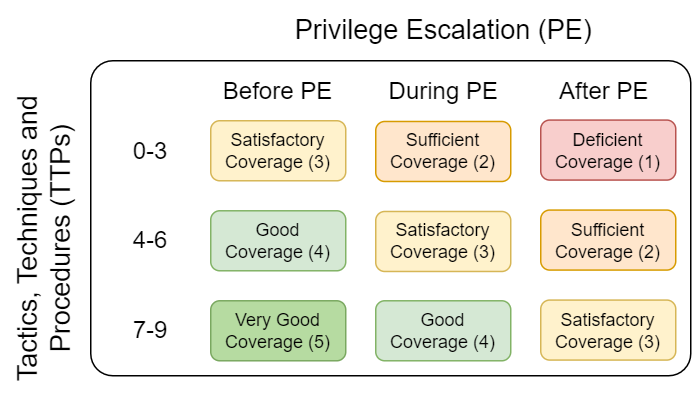

The diagram above was exported from draw.io. Its source (the exported page's mxGraphModel, read from the mxfile embedded in the PNG):
<mxGraphModel dx="1293" dy="908" grid="1" gridSize="10" guides="1" tooltips="1" connect="1" arrows="1" fold="1" page="1" pageScale="1" pageWidth="850" pageHeight="1100" background="#ffffff" math="0" shadow="0">
  <root>
    <mxCell id="0" />
    <mxCell id="1" parent="0" />
    <mxCell id="36" value="" style="rounded=1;whiteSpace=wrap;html=1;arcSize=7;" parent="1" vertex="1">
      <mxGeometry x="40" y="120" width="400" height="210" as="geometry" />
    </mxCell>
    <mxCell id="14" value="&lt;font style=&quot;&quot;&gt;&lt;span style=&quot;font-size: 18px;&quot;&gt;Tactics, Techniques and&lt;br&gt;Procedures (TTPs)&lt;/span&gt;&lt;br&gt;&lt;/font&gt;" style="text;html=1;align=center;verticalAlign=middle;resizable=0;points=[];autosize=1;strokeColor=none;fillColor=none;rotation=-90;dashed=1;" parent="1" vertex="1">
      <mxGeometry x="-95" y="209.32" width="210" height="60" as="geometry" />
    </mxCell>
    <mxCell id="9" value="0-3" style="text;html=1;strokeColor=none;fillColor=none;align=center;verticalAlign=middle;whiteSpace=wrap;rounded=0;fontSize=16;" parent="1" vertex="1">
      <mxGeometry x="40" y="159.78" width="80" height="39.55" as="geometry" />
    </mxCell>
    <mxCell id="17" value="&lt;span style=&quot;font-size: 18px;&quot;&gt;Privilege Escalation (PE)&lt;/span&gt;" style="text;html=1;align=center;verticalAlign=middle;resizable=0;points=[];autosize=1;strokeColor=none;fillColor=none;rotation=0;" parent="1" vertex="1">
      <mxGeometry x="165" y="80" width="220" height="40" as="geometry" />
    </mxCell>
    <mxCell id="18" value="Before PE" style="text;html=1;strokeColor=none;fillColor=none;align=center;verticalAlign=middle;whiteSpace=wrap;rounded=0;fontSize=16;" parent="1" vertex="1">
      <mxGeometry x="110" y="120" width="110" height="39.55" as="geometry" />
    </mxCell>
    <mxCell id="19" value="During PE" style="text;html=1;strokeColor=none;fillColor=none;align=center;verticalAlign=middle;whiteSpace=wrap;rounded=0;fontSize=16;" parent="1" vertex="1">
      <mxGeometry x="227.5" y="120" width="95" height="39.54545454545455" as="geometry" />
    </mxCell>
    <mxCell id="20" value="After PE" style="text;html=1;strokeColor=none;fillColor=none;align=center;verticalAlign=middle;whiteSpace=wrap;rounded=0;fontSize=16;" parent="1" vertex="1">
      <mxGeometry x="335" y="120" width="95" height="39.54545454545455" as="geometry" />
    </mxCell>
    <mxCell id="32" value="4-6" style="text;html=1;strokeColor=none;fillColor=none;align=center;verticalAlign=middle;whiteSpace=wrap;rounded=0;fontSize=16;" parent="1" vertex="1">
      <mxGeometry x="40" y="219.55" width="80" height="39.55" as="geometry" />
    </mxCell>
    <mxCell id="33" value="7-9" style="text;html=1;strokeColor=none;fillColor=none;align=center;verticalAlign=middle;whiteSpace=wrap;rounded=0;fontSize=16;" parent="1" vertex="1">
      <mxGeometry x="40" y="279.55" width="80" height="39.55" as="geometry" />
    </mxCell>
    <mxCell id="37" value="Good&lt;br&gt;Coverage&amp;nbsp;(4)" style="rounded=1;whiteSpace=wrap;html=1;fillColor=#d5e8d4;strokeColor=#82b366;" vertex="1" parent="1">
      <mxGeometry x="230" y="280.02454545454543" width="90" height="40" as="geometry" />
    </mxCell>
    <mxCell id="38" value="Sufficient&lt;br&gt;Coverage&amp;nbsp;(2)" style="rounded=1;whiteSpace=wrap;html=1;container=0;fillColor=#ffe6cc;strokeColor=#d79b00;" vertex="1" parent="1">
      <mxGeometry x="340" y="219.54727272727274" width="90" height="40" as="geometry" />
    </mxCell>
    <mxCell id="39" value="Satisfactory &lt;br&gt;Coverage&amp;nbsp;(3)" style="rounded=1;whiteSpace=wrap;html=1;fillColor=#fff2cc;strokeColor=#d6b656;" vertex="1" parent="1">
      <mxGeometry x="340" y="279.5545454545454" width="90" height="40" as="geometry" />
    </mxCell>
    <mxCell id="40" value="Deficient&lt;br&gt;Coverage&amp;nbsp;(1)" style="rounded=1;whiteSpace=wrap;html=1;fillColor=#f8cecc;strokeColor=#b85450;" vertex="1" parent="1">
      <mxGeometry x="340" y="159.55" width="90" height="40" as="geometry" />
    </mxCell>
    <mxCell id="41" value="Very Good&lt;br&gt;Coverage&amp;nbsp;(5)" style="rounded=1;whiteSpace=wrap;html=1;fillColor=#B6DBA1;strokeColor=#7AA860;" vertex="1" parent="1">
      <mxGeometry x="120" y="280.0245454545455" width="90" height="40" as="geometry" />
    </mxCell>
    <mxCell id="42" value="Satisfactory&lt;br&gt;Coverage&amp;nbsp;(3)" style="rounded=1;whiteSpace=wrap;html=1;fillColor=#fff2cc;strokeColor=#d6b656;" vertex="1" parent="1">
      <mxGeometry x="120" y="160" width="90" height="40.02" as="geometry" />
    </mxCell>
    <mxCell id="43" value="Good&lt;br&gt;Coverage&amp;nbsp;(4)" style="rounded=1;whiteSpace=wrap;html=1;container=0;fillColor=#d5e8d4;strokeColor=#82b366;" vertex="1" parent="1">
      <mxGeometry x="120" y="220.01727272727274" width="90" height="40" as="geometry" />
    </mxCell>
    <mxCell id="44" value="Sufficient&lt;br&gt;Coverage&amp;nbsp;(2)" style="rounded=1;whiteSpace=wrap;html=1;fillColor=#ffe6cc;strokeColor=#d79b00;" vertex="1" parent="1">
      <mxGeometry x="230" y="160.49000000000004" width="90" height="40" as="geometry" />
    </mxCell>
    <mxCell id="45" value="Satisfactory&lt;br&gt;Coverage&amp;nbsp;(3)" style="rounded=1;whiteSpace=wrap;html=1;container=0;fillColor=#fff2cc;strokeColor=#d6b656;" vertex="1" parent="1">
      <mxGeometry x="230" y="220.48727272727277" width="90" height="40" as="geometry" />
    </mxCell>
  </root>
</mxGraphModel>